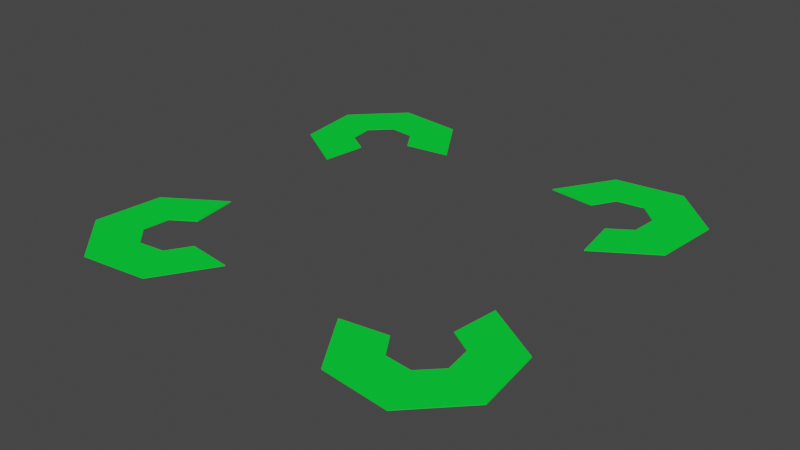 # Source: zonaPuzzle.blend  (saved by Blender 2.93.20; exported with 4.5.12 LTS)
import bpy
from mathutils import Matrix  # noqa: F401  (used for matrix-valued properties, if any)

bpy.ops.wm.read_factory_settings(use_empty=True)
scene = bpy.context.scene
scene.name = 'Scene'

# ---- collections
col_collection = bpy.data.collections.new('Collection'); scene.collection.children.link(col_collection)

# ---- materials (node trees are filled in below, after node groups)
mat_material_007 = bpy.data.materials.new('Material.007')
mat_material_007.use_transparent_shadow = False
mat_material_007.diffuse_color = (0.004825, 0.8, 0.04332, 1.0)

# ---- material node trees

# ---- world
world_world = bpy.data.worlds.new('World'); scene.world = world_world
world_world.use_nodes = True; world_world.node_tree.nodes.clear()
_N = world_world.node_tree.nodes; _L = world_world.node_tree.links
n0 = _N.new('ShaderNodeOutputWorld'); n0.name = 'World Output'; n0.location = (300, 300)
n1 = _N.new('ShaderNodeBackground'); n1.name = 'Background'; n1.location = (10, 300)
n1.inputs[0].default_value = (0.05088, 0.05088, 0.05088, 1.0)
_L.new(n1.outputs[0], n0.inputs[0])
n0.is_active_output = True
world_world.color = (0.05088, 0.05088, 0.05088)
world_world.use_sun_shadow = False
world_world.sun_shadow_jitter_overblur = 0.0

# ---- meshes
me_curve_065 = bpy.data.meshes.new('Curve.065')
me_curve_065.from_pydata([(0.08301, 0.2432, 0.0), (0.1121, 0.2473, 0.0), (0.08934, 0.2836, 0.0), (0.07393, 0.2573, 0.0), (0.08301, 0.2432, 0.0), (0.08934, 0.2836, 0.0), (0.07393, 0.2573, 0.0), (0.1121, 0.2473, 0.0), (0.08301, 0.2432, 0.0), (0.08934, 0.2836, 0.2776), (0.07393, 0.2573, 0.2776), (0.1121, 0.2473, 0.2776), (0.08301, 0.2432, 0.2776)], [], [(8, 7, 11, 12), (3, 4, 8, 6), (1, 4, 3, 2), (4, 1, 7, 8), (1, 2, 5, 7), (2, 3, 6, 5), (11, 9, 10, 12), (7, 5, 9, 11), (5, 6, 10, 9), (6, 8, 12, 10)])
_uv = me_curve_065.uv_layers.new(name='UVMap')
_uv.uv.foreach_set('vector', [1.0, 0.0, 0.25, 0.0, 0.25, 0.0, 1.0, 0.0, 0.75, 0.0, 1.0, 0.0, 1.0, 0.0, 0.75, 0.0, 0.25, 0.0, 1.0, 0.0, 0.75, 0.0, 0.5, 0.0, 1.0, 0.0, 0.25, 0.0, 0.25, 0.0, 1.0, 0.0, 0.25, 0.0, 0.5, 0.0, 0.5, 0.0, 0.25, 0.0, 0.5, 0.0, 0.75, 0.0, 0.75, 0.0, 0.5, 0.0, 0.25, 0.0, 0.5, 0.0, 0.75, 0.0, 1.0, 0.0, 0.25, 0.0, 0.5, 0.0, 0.5, 0.0, 0.25, 0.0, 0.5, 0.0, 0.75, 0.0, 0.75, 0.0, 0.5, 0.0, 0.75, 0.0, 1.0, 0.0, 1.0, 0.0, 0.75, 0.0])
me_curve_065.materials.append(mat_material_007)
me_curve_065.use_remesh_fix_poles = True
me_curve_065.use_remesh_preserve_attributes = False
me_curve_065.update()
me_curve_066 = bpy.data.meshes.new('Curve.066')
me_curve_066.from_pydata([(0.07393, 0.2573, 0.0), (0.05736, 0.259, 0.0), (0.04688, 0.2884, 0.0), (0.08934, 0.2836, 0.0), (0.07393, 0.2573, 0.0), (0.05736, 0.259, 0.0), (0.04688, 0.2884, 0.0), (0.08934, 0.2836, 0.0), (0.07393, 0.2573, 0.0), (0.05736, 0.259, 0.2776), (0.04688, 0.2884, 0.2776), (0.08934, 0.2836, 0.2776), (0.07393, 0.2573, 0.2776)], [], [(6, 5, 9, 10), (1, 4, 8, 5), (3, 4, 1, 2), (4, 3, 7, 8), (3, 2, 6, 7), (2, 1, 5, 6), (11, 10, 9, 12), (5, 8, 12, 9), (8, 7, 11, 12), (7, 6, 10, 11)])
_uv = me_curve_066.uv_layers.new(name='UVMap')
_uv.uv.foreach_set('vector', [0.5, 0.0, 0.25, 0.0, 0.25, 0.0, 0.5, 0.0, 0.25, 0.0, 1.0, 0.0, 1.0, 0.0, 0.25, 0.0, 0.75, 0.0, 1.0, 0.0, 0.25, 0.0, 0.5, 0.0, 1.0, 0.0, 0.75, 0.0, 0.75, 0.0, 1.0, 0.0, 0.75, 0.0, 0.5, 0.0, 0.5, 0.0, 0.75, 0.0, 0.5, 0.0, 0.25, 0.0, 0.25, 0.0, 0.5, 0.0, 0.75, 0.0, 0.5, 0.0, 0.25, 0.0, 1.0, 0.0, 0.25, 0.0, 1.0, 0.0, 1.0, 0.0, 0.25, 0.0, 1.0, 0.0, 0.75, 0.0, 0.75, 0.0, 1.0, 0.0, 0.75, 0.0, 0.5, 0.0, 0.5, 0.0, 0.75, 0.0])
me_curve_066.materials.append(mat_material_007)
me_curve_066.use_remesh_fix_poles = True
me_curve_066.use_remesh_preserve_attributes = False
me_curve_066.update()
me_curve_067 = bpy.data.meshes.new('Curve.067')
me_curve_067.from_pydata([(0.05736, 0.259, 0.0), (0.04542, 0.2472, 0.0), (0.01683, 0.2581, 0.0), (0.04688, 0.2884, 0.0), (0.05736, 0.259, 0.0), (0.01683, 0.2581, 0.0), (0.04688, 0.2884, 0.0), (0.05736, 0.259, 0.0), (0.04542, 0.2472, 0.0), (0.01683, 0.2581, 0.2776), (0.04688, 0.2884, 0.2776), (0.05736, 0.259, 0.2776), (0.04542, 0.2472, 0.2776)], [], [(7, 6, 10, 11), (2, 1, 8, 5), (4, 1, 2, 3), (1, 4, 7, 8), (4, 3, 6, 7), (3, 2, 5, 6), (11, 10, 9, 12), (6, 5, 9, 10), (5, 8, 12, 9), (8, 7, 11, 12)])
_uv = me_curve_067.uv_layers.new(name='UVMap')
_uv.uv.foreach_set('vector', [1.0, 0.0, 0.75, 0.0, 0.75, 0.0, 1.0, 0.0, 0.5, 0.0, 0.25, 0.0, 0.25, 0.0, 0.5, 0.0, 1.0, 0.0, 0.25, 0.0, 0.5, 0.0, 0.75, 0.0, 0.25, 0.0, 1.0, 0.0, 1.0, 0.0, 0.25, 0.0, 1.0, 0.0, 0.75, 0.0, 0.75, 0.0, 1.0, 0.0, 0.75, 0.0, 0.5, 0.0, 0.5, 0.0, 0.75, 0.0, 1.0, 0.0, 0.75, 0.0, 0.5, 0.0, 0.25, 0.0, 0.75, 0.0, 0.5, 0.0, 0.5, 0.0, 0.75, 0.0, 0.5, 0.0, 0.25, 0.0, 0.25, 0.0, 0.5, 0.0, 0.25, 0.0, 1.0, 0.0, 1.0, 0.0, 0.25, 0.0])
me_curve_067.materials.append(mat_material_007)
me_curve_067.use_remesh_fix_poles = True
me_curve_067.use_remesh_preserve_attributes = False
me_curve_067.update()
me_curve_068 = bpy.data.meshes.new('Curve.068')
me_curve_068.from_pydata([(0.04542, 0.2472, 0.0), (0.04745, 0.2305, 0.0), (0.02171, 0.2157, 0.0), (0.01683, 0.2581, 0.0), (0.04542, 0.2472, 0.0), (0.02171, 0.2157, 0.0), (0.01683, 0.2581, 0.0), (0.04542, 0.2472, 0.0), (0.04745, 0.2305, 0.0), (0.02171, 0.2157, 0.2776), (0.01683, 0.2581, 0.2776), (0.04542, 0.2472, 0.2776), (0.04745, 0.2305, 0.2776)], [], [(8, 7, 11, 12), (2, 1, 8, 5), (4, 1, 2, 3), (1, 4, 7, 8), (4, 3, 6, 7), (3, 2, 5, 6), (11, 10, 9, 12), (7, 6, 10, 11), (6, 5, 9, 10), (5, 8, 12, 9)])
_uv = me_curve_068.uv_layers.new(name='UVMap')
_uv.uv.foreach_set('vector', [0.25, 0.0, 1.0, 0.0, 1.0, 0.0, 0.25, 0.0, 0.5, 0.0, 0.25, 0.0, 0.25, 0.0, 0.5, 0.0, 1.0, 0.0, 0.25, 0.0, 0.5, 0.0, 0.75, 0.0, 0.25, 0.0, 1.0, 0.0, 1.0, 0.0, 0.25, 0.0, 1.0, 0.0, 0.75, 0.0, 0.75, 0.0, 1.0, 0.0, 0.75, 0.0, 0.5, 0.0, 0.5, 0.0, 0.75, 0.0, 1.0, 0.0, 0.75, 0.0, 0.5, 0.0, 0.25, 0.0, 1.0, 0.0, 0.75, 0.0, 0.75, 0.0, 1.0, 0.0, 0.75, 0.0, 0.5, 0.0, 0.5, 0.0, 0.75, 0.0, 0.5, 0.0, 0.25, 0.0, 0.25, 0.0, 0.5, 0.0])
me_curve_068.materials.append(mat_material_007)
me_curve_068.use_remesh_fix_poles = True
me_curve_068.use_remesh_preserve_attributes = False
me_curve_068.update()
me_curve_069 = bpy.data.meshes.new('Curve.069')
me_curve_069.from_pydata([(0.04745, 0.2305, 0.0), (0.06168, 0.2216, 0.0), (0.05784, 0.1931, 0.0), (0.02171, 0.2157, 0.0), (0.04745, 0.2305, 0.0), (0.02171, 0.2157, 0.0), (0.04745, 0.2305, 0.0), (0.06168, 0.2216, 0.0), (0.05784, 0.1931, 0.0), (0.02171, 0.2157, 0.2776), (0.04745, 0.2305, 0.2776), (0.06168, 0.2216, 0.2776), (0.05784, 0.1931, 0.2776)], [], [(8, 7, 11, 12), (3, 2, 8, 5), (1, 2, 3, 4), (2, 1, 7, 8), (1, 4, 6, 7), (4, 3, 5, 6), (11, 10, 9, 12), (7, 6, 10, 11), (6, 5, 9, 10), (5, 8, 12, 9)])
_uv = me_curve_069.uv_layers.new(name='UVMap')
_uv.uv.foreach_set('vector', [0.5, 0.0, 0.25, 0.0, 0.25, 0.0, 0.5, 0.0, 0.75, 0.0, 0.5, 0.0, 0.5, 0.0, 0.75, 0.0, 0.25, 0.0, 0.5, 0.0, 0.75, 0.0, 1.0, 0.0, 0.5, 0.0, 0.25, 0.0, 0.25, 0.0, 0.5, 0.0, 0.25, 0.0, 1.0, 0.0, 1.0, 0.0, 0.25, 0.0, 1.0, 0.0, 0.75, 0.0, 0.75, 0.0, 1.0, 0.0, 0.25, 0.0, 1.0, 0.0, 0.75, 0.0, 0.5, 0.0, 0.25, 0.0, 1.0, 0.0, 1.0, 0.0, 0.25, 0.0, 1.0, 0.0, 0.75, 0.0, 0.75, 0.0, 1.0, 0.0, 0.75, 0.0, 0.5, 0.0, 0.5, 0.0, 0.75, 0.0])
me_curve_069.materials.append(mat_material_007)
me_curve_069.use_remesh_fix_poles = True
me_curve_069.use_remesh_preserve_attributes = False
me_curve_069.update()
me_curve_072 = bpy.data.meshes.new('Curve.072')
me_curve_072.from_pydata([(0.243, 0.2221, 0.0), (0.2474, 0.193, 0.0), (0.2835, 0.2162, 0.0), (0.2571, 0.2313, 0.0), (0.243, 0.2221, 0.0), (0.2571, 0.2313, 0.0), (0.243, 0.2221, 0.0), (0.2835, 0.2162, 0.0), (0.2474, 0.193, 0.0), (0.2571, 0.2313, 0.2776), (0.243, 0.2221, 0.2776), (0.2835, 0.2162, 0.2776), (0.2474, 0.193, 0.2776)], [], [(8, 7, 11, 12), (1, 2, 7, 8), (2, 1, 4, 3), (2, 3, 5, 7), (3, 4, 6, 5), (4, 1, 8, 6), (11, 9, 10, 12), (7, 5, 9, 11), (5, 6, 10, 9), (6, 8, 12, 10)])
_uv = me_curve_072.uv_layers.new(name='UVMap')
_uv.uv.foreach_set('vector', [0.25, 0.0, 0.5, 0.0, 0.5, 0.0, 0.25, 0.0, 0.25, 0.0, 0.5, 0.0, 0.5, 0.0, 0.25, 0.0, 0.5, 0.0, 0.25, 0.0, 1.0, 0.0, 0.75, 0.0, 0.5, 0.0, 0.75, 0.0, 0.75, 0.0, 0.5, 0.0, 0.75, 0.0, 1.0, 0.0, 1.0, 0.0, 0.75, 0.0, 1.0, 0.0, 0.25, 0.0, 0.25, 0.0, 1.0, 0.0, 0.5, 0.0, 0.75, 0.0, 1.0, 0.0, 0.25, 0.0, 0.5, 0.0, 0.75, 0.0, 0.75, 0.0, 0.5, 0.0, 0.75, 0.0, 1.0, 0.0, 1.0, 0.0, 0.75, 0.0, 1.0, 0.0, 0.25, 0.0, 0.25, 0.0, 1.0, 0.0])
me_curve_072.materials.append(mat_material_007)
me_curve_072.use_remesh_fix_poles = True
me_curve_072.use_remesh_preserve_attributes = False
me_curve_072.update()
me_curve_073 = bpy.data.meshes.new('Curve.073')
me_curve_073.from_pydata([(0.2571, 0.2313, 0.0), (0.2586, 0.2479, 0.0), (0.2878, 0.2587, 0.0), (0.2835, 0.2162, 0.0), (0.2571, 0.2313, 0.0), (0.2586, 0.2479, 0.0), (0.2878, 0.2587, 0.0), (0.2835, 0.2162, 0.0), (0.2571, 0.2313, 0.0), (0.2586, 0.2479, 0.2776), (0.2878, 0.2587, 0.2776), (0.2835, 0.2162, 0.2776), (0.2571, 0.2313, 0.2776)], [], [(8, 7, 11, 12), (4, 3, 7, 8), (3, 4, 1, 2), (3, 2, 6, 7), (2, 1, 5, 6), (1, 4, 8, 5), (11, 10, 9, 12), (7, 6, 10, 11), (6, 5, 9, 10), (5, 8, 12, 9)])
_uv = me_curve_073.uv_layers.new(name='UVMap')
_uv.uv.foreach_set('vector', [1.0, 0.0, 0.75, 0.0, 0.75, 0.0, 1.0, 0.0, 1.0, 0.0, 0.75, 0.0, 0.75, 0.0, 1.0, 0.0, 0.75, 0.0, 1.0, 0.0, 0.25, 0.0, 0.5, 0.0, 0.75, 0.0, 0.5, 0.0, 0.5, 0.0, 0.75, 0.0, 0.5, 0.0, 0.25, 0.0, 0.25, 0.0, 0.5, 0.0, 0.25, 0.0, 1.0, 0.0, 1.0, 0.0, 0.25, 0.0, 0.75, 0.0, 0.5, 0.0, 0.25, 0.0, 1.0, 0.0, 0.75, 0.0, 0.5, 0.0, 0.5, 0.0, 0.75, 0.0, 0.5, 0.0, 0.25, 0.0, 0.25, 0.0, 0.5, 0.0, 0.25, 0.0, 1.0, 0.0, 1.0, 0.0, 0.25, 0.0])
me_curve_073.materials.append(mat_material_007)
me_curve_073.use_remesh_fix_poles = True
me_curve_073.use_remesh_preserve_attributes = False
me_curve_073.update()
me_curve_074 = bpy.data.meshes.new('Curve.074')
me_curve_074.from_pydata([(0.2586, 0.2479, 0.0), (0.2466, 0.2597, 0.0), (0.2573, 0.2884, 0.0), (0.2878, 0.2587, 0.0), (0.2586, 0.2479, 0.0), (0.2466, 0.2597, 0.0), (0.2573, 0.2884, 0.0), (0.2878, 0.2587, 0.0), (0.2586, 0.2479, 0.0), (0.2466, 0.2597, 0.2776), (0.2573, 0.2884, 0.2776), (0.2878, 0.2587, 0.2776), (0.2586, 0.2479, 0.2776)], [], [(8, 7, 11, 12), (2, 1, 5, 6), (3, 4, 1, 2), (1, 4, 8, 5), (4, 3, 7, 8), (3, 2, 6, 7), (11, 10, 9, 12), (7, 6, 10, 11), (6, 5, 9, 10), (5, 8, 12, 9)])
_uv = me_curve_074.uv_layers.new(name='UVMap')
_uv.uv.foreach_set('vector', [1.0, 0.0, 0.75, 0.0, 0.75, 0.0, 1.0, 0.0, 0.5, 0.0, 0.25, 0.0, 0.25, 0.0, 0.5, 0.0, 0.75, 0.0, 1.0, 0.0, 0.25, 0.0, 0.5, 0.0, 0.25, 0.0, 1.0, 0.0, 1.0, 0.0, 0.25, 0.0, 1.0, 0.0, 0.75, 0.0, 0.75, 0.0, 1.0, 0.0, 0.75, 0.0, 0.5, 0.0, 0.5, 0.0, 0.75, 0.0, 0.75, 0.0, 0.5, 0.0, 0.25, 0.0, 1.0, 0.0, 0.75, 0.0, 0.5, 0.0, 0.5, 0.0, 0.75, 0.0, 0.5, 0.0, 0.25, 0.0, 0.25, 0.0, 0.5, 0.0, 0.25, 0.0, 1.0, 0.0, 1.0, 0.0, 0.25, 0.0])
me_curve_074.materials.append(mat_material_007)
me_curve_074.use_remesh_fix_poles = True
me_curve_074.use_remesh_preserve_attributes = False
me_curve_074.update()
me_curve_075 = bpy.data.meshes.new('Curve.075')
me_curve_075.from_pydata([(0.2466, 0.2597, 0.0), (0.2299, 0.2576, 0.0), (0.2149, 0.2831, 0.0), (0.2573, 0.2884, 0.0), (0.2466, 0.2597, 0.0), (0.2149, 0.2831, 0.0), (0.2573, 0.2884, 0.0), (0.2466, 0.2597, 0.0), (0.2299, 0.2576, 0.0), (0.2149, 0.2831, 0.2776), (0.2573, 0.2884, 0.2776), (0.2466, 0.2597, 0.2776), (0.2299, 0.2576, 0.2776)], [], [(5, 8, 12, 9), (1, 4, 7, 8), (4, 1, 2, 3), (4, 3, 6, 7), (3, 2, 5, 6), (2, 1, 8, 5), (11, 10, 9, 12), (8, 7, 11, 12), (7, 6, 10, 11), (6, 5, 9, 10)])
_uv = me_curve_075.uv_layers.new(name='UVMap')
_uv.uv.foreach_set('vector', [0.5, 0.0, 0.25, 0.0, 0.25, 0.0, 0.5, 0.0, 0.25, 0.0, 1.0, 0.0, 1.0, 0.0, 0.25, 0.0, 1.0, 0.0, 0.25, 0.0, 0.5, 0.0, 0.75, 0.0, 1.0, 0.0, 0.75, 0.0, 0.75, 0.0, 1.0, 0.0, 0.75, 0.0, 0.5, 0.0, 0.5, 0.0, 0.75, 0.0, 0.5, 0.0, 0.25, 0.0, 0.25, 0.0, 0.5, 0.0, 1.0, 0.0, 0.75, 0.0, 0.5, 0.0, 0.25, 0.0, 0.25, 0.0, 1.0, 0.0, 1.0, 0.0, 0.25, 0.0, 1.0, 0.0, 0.75, 0.0, 0.75, 0.0, 1.0, 0.0, 0.75, 0.0, 0.5, 0.0, 0.5, 0.0, 0.75, 0.0])
me_curve_075.materials.append(mat_material_007)
me_curve_075.use_remesh_fix_poles = True
me_curve_075.use_remesh_preserve_attributes = False
me_curve_075.update()
me_curve_076 = bpy.data.meshes.new('Curve.076')
me_curve_076.from_pydata([(0.2299, 0.2576, 0.0), (0.2213, 0.2432, 0.0), (0.1926, 0.2468, 0.0), (0.2149, 0.2831, 0.0), (0.2299, 0.2576, 0.0), (0.1926, 0.2468, 0.0), (0.2149, 0.2831, 0.0), (0.2299, 0.2576, 0.0), (0.2213, 0.2432, 0.0), (0.1926, 0.2468, 0.2776), (0.2149, 0.2831, 0.2776), (0.2299, 0.2576, 0.2776), (0.2213, 0.2432, 0.2776)], [], [(6, 5, 9, 10), (1, 4, 7, 8), (4, 1, 2, 3), (4, 3, 6, 7), (3, 2, 5, 6), (2, 1, 8, 5), (11, 10, 9, 12), (5, 8, 12, 9), (8, 7, 11, 12), (7, 6, 10, 11)])
_uv = me_curve_076.uv_layers.new(name='UVMap')
_uv.uv.foreach_set('vector', [0.75, 0.0, 0.5, 0.0, 0.5, 0.0, 0.75, 0.0, 0.25, 0.0, 1.0, 0.0, 1.0, 0.0, 0.25, 0.0, 1.0, 0.0, 0.25, 0.0, 0.5, 0.0, 0.75, 0.0, 1.0, 0.0, 0.75, 0.0, 0.75, 0.0, 1.0, 0.0, 0.75, 0.0, 0.5, 0.0, 0.5, 0.0, 0.75, 0.0, 0.5, 0.0, 0.25, 0.0, 0.25, 0.0, 0.5, 0.0, 1.0, 0.0, 0.75, 0.0, 0.5, 0.0, 0.25, 0.0, 0.5, 0.0, 0.25, 0.0, 0.25, 0.0, 0.5, 0.0, 0.25, 0.0, 1.0, 0.0, 1.0, 0.0, 0.25, 0.0, 1.0, 0.0, 0.75, 0.0, 0.75, 0.0, 1.0, 0.0])
me_curve_076.materials.append(mat_material_007)
me_curve_076.use_remesh_fix_poles = True
me_curve_076.use_remesh_preserve_attributes = False
me_curve_076.update()
me_curve_079 = bpy.data.meshes.new('Curve.079')
me_curve_079.from_pydata([(0.2219, 0.06162, 0.0), (0.1927, 0.05734, 0.0), (0.2157, 0.02115, 0.0), (0.231, 0.04753, 0.0), (0.2219, 0.06162, 0.0), (0.1927, 0.05734, 0.0), (0.2219, 0.06162, 0.0), (0.231, 0.04753, 0.0), (0.2157, 0.02115, 0.0), (0.1927, 0.05734, 0.2776), (0.2219, 0.06162, 0.2776), (0.231, 0.04753, 0.2776), (0.2157, 0.02115, 0.2776)], [], [(8, 7, 11, 12), (4, 1, 5, 6), (3, 2, 1, 4), (1, 2, 8, 5), (2, 3, 7, 8), (3, 4, 6, 7), (11, 10, 9, 12), (7, 6, 10, 11), (6, 5, 9, 10), (5, 8, 12, 9)])
_uv = me_curve_079.uv_layers.new(name='UVMap')
_uv.uv.foreach_set('vector', [0.5, 0.0, 0.75, 0.0, 0.75, 0.0, 0.5, 0.0, 1.0, 0.0, 0.25, 0.0, 0.25, 0.0, 1.0, 0.0, 0.75, 0.0, 0.5, 0.0, 0.25, 0.0, 1.0, 0.0, 0.25, 0.0, 0.5, 0.0, 0.5, 0.0, 0.25, 0.0, 0.5, 0.0, 0.75, 0.0, 0.75, 0.0, 0.5, 0.0, 0.75, 0.0, 1.0, 0.0, 1.0, 0.0, 0.75, 0.0, 0.75, 0.0, 1.0, 0.0, 0.25, 0.0, 0.5, 0.0, 0.75, 0.0, 1.0, 0.0, 1.0, 0.0, 0.75, 0.0, 1.0, 0.0, 0.25, 0.0, 0.25, 0.0, 1.0, 0.0, 0.25, 0.0, 0.5, 0.0, 0.5, 0.0, 0.25, 0.0])
me_curve_079.materials.append(mat_material_007)
me_curve_079.use_remesh_fix_poles = True
me_curve_079.use_remesh_preserve_attributes = False
me_curve_079.update()
me_curve_080 = bpy.data.meshes.new('Curve.080')
me_curve_080.from_pydata([(0.231, 0.04753, 0.0), (0.2476, 0.04592, 0.0), (0.2582, 0.01665, 0.0), (0.2157, 0.02115, 0.0), (0.231, 0.04753, 0.0), (0.2157, 0.02115, 0.0), (0.231, 0.04753, 0.0), (0.2476, 0.04592, 0.0), (0.2582, 0.01665, 0.0), (0.2157, 0.02115, 0.2776), (0.231, 0.04753, 0.2776), (0.2476, 0.04592, 0.2776), (0.2582, 0.01665, 0.2776)], [], [(6, 5, 9, 10), (2, 1, 7, 8), (1, 2, 3, 4), (1, 4, 6, 7), (4, 3, 5, 6), (3, 2, 8, 5), (11, 10, 9, 12), (5, 8, 12, 9), (8, 7, 11, 12), (7, 6, 10, 11)])
_uv = me_curve_080.uv_layers.new(name='UVMap')
_uv.uv.foreach_set('vector', [1.0, 0.0, 0.75, 0.0, 0.75, 0.0, 1.0, 0.0, 0.5, 0.0, 0.25, 0.0, 0.25, 0.0, 0.5, 0.0, 0.25, 0.0, 0.5, 0.0, 0.75, 0.0, 1.0, 0.0, 0.25, 0.0, 1.0, 0.0, 1.0, 0.0, 0.25, 0.0, 1.0, 0.0, 0.75, 0.0, 0.75, 0.0, 1.0, 0.0, 0.75, 0.0, 0.5, 0.0, 0.5, 0.0, 0.75, 0.0, 0.25, 0.0, 1.0, 0.0, 0.75, 0.0, 0.5, 0.0, 0.75, 0.0, 0.5, 0.0, 0.5, 0.0, 0.75, 0.0, 0.5, 0.0, 0.25, 0.0, 0.25, 0.0, 0.5, 0.0, 0.25, 0.0, 1.0, 0.0, 1.0, 0.0, 0.25, 0.0])
me_curve_080.materials.append(mat_material_007)
me_curve_080.use_remesh_fix_poles = True
me_curve_080.use_remesh_preserve_attributes = False
me_curve_080.update()
me_curve_081 = bpy.data.meshes.new('Curve.081')
me_curve_081.from_pydata([(0.2476, 0.04592, 0.0), (0.2595, 0.05784, 0.0), (0.2881, 0.0471, 0.0), (0.2582, 0.01665, 0.0), (0.2476, 0.04592, 0.0), (0.2595, 0.05784, 0.0), (0.2476, 0.04592, 0.0), (0.2881, 0.0471, 0.0), (0.2582, 0.01665, 0.0), (0.2595, 0.05784, 0.2776), (0.2476, 0.04592, 0.2776), (0.2881, 0.0471, 0.2776), (0.2582, 0.01665, 0.2776)], [], [(8, 7, 11, 12), (4, 3, 8, 6), (2, 3, 4, 1), (3, 2, 7, 8), (2, 1, 5, 7), (1, 4, 6, 5), (11, 9, 10, 12), (7, 5, 9, 11), (5, 6, 10, 9), (6, 8, 12, 10)])
_uv = me_curve_081.uv_layers.new(name='UVMap')
_uv.uv.foreach_set('vector', [0.75, 0.0, 0.5, 0.0, 0.5, 0.0, 0.75, 0.0, 1.0, 0.0, 0.75, 0.0, 0.75, 0.0, 1.0, 0.0, 0.5, 0.0, 0.75, 0.0, 1.0, 0.0, 0.25, 0.0, 0.75, 0.0, 0.5, 0.0, 0.5, 0.0, 0.75, 0.0, 0.5, 0.0, 0.25, 0.0, 0.25, 0.0, 0.5, 0.0, 0.25, 0.0, 1.0, 0.0, 1.0, 0.0, 0.25, 0.0, 0.5, 0.0, 0.25, 0.0, 1.0, 0.0, 0.75, 0.0, 0.5, 0.0, 0.25, 0.0, 0.25, 0.0, 0.5, 0.0, 0.25, 0.0, 1.0, 0.0, 1.0, 0.0, 0.25, 0.0, 1.0, 0.0, 0.75, 0.0, 0.75, 0.0, 1.0, 0.0])
me_curve_081.materials.append(mat_material_007)
me_curve_081.use_remesh_fix_poles = True
me_curve_081.use_remesh_preserve_attributes = False
me_curve_081.update()
me_curve_082 = bpy.data.meshes.new('Curve.082')
me_curve_082.from_pydata([(0.2595, 0.05784, 0.0), (0.2573, 0.07455, 0.0), (0.283, 0.08949, 0.0), (0.2881, 0.0471, 0.0), (0.2595, 0.05784, 0.0), (0.2573, 0.07455, 0.0), (0.283, 0.08949, 0.0), (0.2881, 0.0471, 0.0), (0.2595, 0.05784, 0.0), (0.2573, 0.07455, 0.2776), (0.283, 0.08949, 0.2776), (0.2881, 0.0471, 0.2776), (0.2595, 0.05784, 0.2776)], [], [(6, 5, 9, 10), (4, 3, 7, 8), (3, 4, 1, 2), (3, 2, 6, 7), (2, 1, 5, 6), (1, 4, 8, 5), (11, 10, 9, 12), (5, 8, 12, 9), (8, 7, 11, 12), (7, 6, 10, 11)])
_uv = me_curve_082.uv_layers.new(name='UVMap')
_uv.uv.foreach_set('vector', [0.5, 0.0, 0.25, 0.0, 0.25, 0.0, 0.5, 0.0, 1.0, 0.0, 0.75, 0.0, 0.75, 0.0, 1.0, 0.0, 0.75, 0.0, 1.0, 0.0, 0.25, 0.0, 0.5, 0.0, 0.75, 0.0, 0.5, 0.0, 0.5, 0.0, 0.75, 0.0, 0.5, 0.0, 0.25, 0.0, 0.25, 0.0, 0.5, 0.0, 0.25, 0.0, 1.0, 0.0, 1.0, 0.0, 0.25, 0.0, 0.75, 0.0, 0.5, 0.0, 0.25, 0.0, 1.0, 0.0, 0.25, 0.0, 1.0, 0.0, 1.0, 0.0, 0.25, 0.0, 1.0, 0.0, 0.75, 0.0, 0.75, 0.0, 1.0, 0.0, 0.75, 0.0, 0.5, 0.0, 0.5, 0.0, 0.75, 0.0])
me_curve_082.materials.append(mat_material_007)
me_curve_082.use_remesh_fix_poles = True
me_curve_082.use_remesh_preserve_attributes = False
me_curve_082.update()
me_curve_083 = bpy.data.meshes.new('Curve.083')
me_curve_083.from_pydata([(0.2573, 0.07455, 0.0), (0.2431, 0.08329, 0.0), (0.2467, 0.1119, 0.0), (0.283, 0.08949, 0.0), (0.2573, 0.07455, 0.0), (0.2431, 0.08329, 0.0), (0.2467, 0.1119, 0.0), (0.283, 0.08949, 0.0), (0.2573, 0.07455, 0.0), (0.2431, 0.08329, 0.2776), (0.2467, 0.1119, 0.2776), (0.283, 0.08949, 0.2776), (0.2573, 0.07455, 0.2776)], [], [(8, 7, 11, 12), (3, 2, 6, 7), (3, 4, 1, 2), (2, 1, 5, 6), (1, 4, 8, 5), (4, 3, 7, 8), (11, 10, 9, 12), (7, 6, 10, 11), (6, 5, 9, 10), (5, 8, 12, 9)])
_uv = me_curve_083.uv_layers.new(name='UVMap')
_uv.uv.foreach_set('vector', [1.0, 0.0, 0.75, 0.0, 0.75, 0.0, 1.0, 0.0, 0.75, 0.0, 0.5, 0.0, 0.5, 0.0, 0.75, 0.0, 0.75, 0.0, 1.0, 0.0, 0.25, 0.0, 0.5, 0.0, 0.5, 0.0, 0.25, 0.0, 0.25, 0.0, 0.5, 0.0, 0.25, 0.0, 1.0, 0.0, 1.0, 0.0, 0.25, 0.0, 1.0, 0.0, 0.75, 0.0, 0.75, 0.0, 1.0, 0.0, 0.75, 0.0, 0.5, 0.0, 0.25, 0.0, 1.0, 0.0, 0.75, 0.0, 0.5, 0.0, 0.5, 0.0, 0.75, 0.0, 0.5, 0.0, 0.25, 0.0, 0.25, 0.0, 0.5, 0.0, 0.25, 0.0, 1.0, 0.0, 1.0, 0.0, 0.25, 0.0])
me_curve_083.materials.append(mat_material_007)
me_curve_083.use_remesh_fix_poles = True
me_curve_083.use_remesh_preserve_attributes = False
me_curve_083.update()
me_curve_086 = bpy.data.meshes.new('Curve.086')
me_curve_086.from_pydata([(0.06132, 0.08298, 0.0), (0.0571, 0.1121, 0.0), (0.02085, 0.08916, 0.0), (0.04721, 0.07385, 0.0), (0.06132, 0.08298, 0.0), (0.0571, 0.1121, 0.0), (0.02085, 0.08916, 0.0), (0.06132, 0.08298, 0.0), (0.04721, 0.07385, 0.0), (0.0571, 0.1121, 0.2776), (0.02085, 0.08916, 0.2776), (0.06132, 0.08298, 0.2776), (0.04721, 0.07385, 0.2776)], [], [(8, 7, 11, 12), (3, 4, 7, 8), (4, 3, 2, 1), (4, 1, 5, 7), (1, 2, 6, 5), (2, 3, 8, 6), (11, 9, 10, 12), (7, 5, 9, 11), (5, 6, 10, 9), (6, 8, 12, 10)])
_uv = me_curve_086.uv_layers.new(name='UVMap')
_uv.uv.foreach_set('vector', [0.75, 0.0, 1.0, 0.0, 1.0, 0.0, 0.75, 0.0, 0.75, 0.0, 1.0, 0.0, 1.0, 0.0, 0.75, 0.0, 1.0, 0.0, 0.75, 0.0, 0.5, 0.0, 0.25, 0.0, 1.0, 0.0, 0.25, 0.0, 0.25, 0.0, 1.0, 0.0, 0.25, 0.0, 0.5, 0.0, 0.5, 0.0, 0.25, 0.0, 0.5, 0.0, 0.75, 0.0, 0.75, 0.0, 0.5, 0.0, 1.0, 0.0, 0.25, 0.0, 0.5, 0.0, 0.75, 0.0, 1.0, 0.0, 0.25, 0.0, 0.25, 0.0, 1.0, 0.0, 0.25, 0.0, 0.5, 0.0, 0.5, 0.0, 0.25, 0.0, 0.5, 0.0, 0.75, 0.0, 0.75, 0.0, 0.5, 0.0])
me_curve_086.materials.append(mat_material_007)
me_curve_086.use_remesh_fix_poles = True
me_curve_086.use_remesh_preserve_attributes = False
me_curve_086.update()
me_curve_087 = bpy.data.meshes.new('Curve.087')
me_curve_087.from_pydata([(0.04721, 0.07385, 0.0), (0.04556, 0.05727, 0.0), (0.01627, 0.04668, 0.0), (0.02085, 0.08916, 0.0), (0.04721, 0.07385, 0.0), (0.01627, 0.04668, 0.0), (0.02085, 0.08916, 0.0), (0.04721, 0.07385, 0.0), (0.04556, 0.05727, 0.0), (0.01627, 0.04668, 0.2776), (0.02085, 0.08916, 0.2776), (0.04721, 0.07385, 0.2776), (0.04556, 0.05727, 0.2776)], [], [(5, 8, 12, 9), (1, 4, 7, 8), (4, 1, 2, 3), (4, 3, 6, 7), (3, 2, 5, 6), (2, 1, 8, 5), (11, 10, 9, 12), (8, 7, 11, 12), (7, 6, 10, 11), (6, 5, 9, 10)])
_uv = me_curve_087.uv_layers.new(name='UVMap')
_uv.uv.foreach_set('vector', [0.5, 0.0, 0.25, 0.0, 0.25, 0.0, 0.5, 0.0, 0.25, 0.0, 1.0, 0.0, 1.0, 0.0, 0.25, 0.0, 1.0, 0.0, 0.25, 0.0, 0.5, 0.0, 0.75, 0.0, 1.0, 0.0, 0.75, 0.0, 0.75, 0.0, 1.0, 0.0, 0.75, 0.0, 0.5, 0.0, 0.5, 0.0, 0.75, 0.0, 0.5, 0.0, 0.25, 0.0, 0.25, 0.0, 0.5, 0.0, 1.0, 0.0, 0.75, 0.0, 0.5, 0.0, 0.25, 0.0, 0.25, 0.0, 1.0, 0.0, 1.0, 0.0, 0.25, 0.0, 1.0, 0.0, 0.75, 0.0, 0.75, 0.0, 1.0, 0.0, 0.75, 0.0, 0.5, 0.0, 0.5, 0.0, 0.75, 0.0])
me_curve_087.materials.append(mat_material_007)
me_curve_087.use_remesh_fix_poles = True
me_curve_087.use_remesh_preserve_attributes = False
me_curve_087.update()
me_curve_088 = bpy.data.meshes.new('Curve.088')
me_curve_088.from_pydata([(0.04556, 0.05727, 0.0), (0.05746, 0.04538, 0.0), (0.04666, 0.01676, 0.0), (0.01627, 0.04668, 0.0), (0.04556, 0.05727, 0.0), (0.01627, 0.04668, 0.0), (0.04556, 0.05727, 0.0), (0.05746, 0.04538, 0.0), (0.04666, 0.01676, 0.0), (0.01627, 0.04668, 0.2776), (0.04556, 0.05727, 0.2776), (0.05746, 0.04538, 0.2776), (0.04666, 0.01676, 0.2776)], [], [(8, 7, 11, 12), (1, 4, 6, 7), (1, 2, 3, 4), (4, 3, 5, 6), (3, 2, 8, 5), (2, 1, 7, 8), (11, 10, 9, 12), (7, 6, 10, 11), (6, 5, 9, 10), (5, 8, 12, 9)])
_uv = me_curve_088.uv_layers.new(name='UVMap')
_uv.uv.foreach_set('vector', [0.5, 0.0, 0.25, 0.0, 0.25, 0.0, 0.5, 0.0, 0.25, 0.0, 1.0, 0.0, 1.0, 0.0, 0.25, 0.0, 0.25, 0.0, 0.5, 0.0, 0.75, 0.0, 1.0, 0.0, 1.0, 0.0, 0.75, 0.0, 0.75, 0.0, 1.0, 0.0, 0.75, 0.0, 0.5, 0.0, 0.5, 0.0, 0.75, 0.0, 0.5, 0.0, 0.25, 0.0, 0.25, 0.0, 0.5, 0.0, 0.25, 0.0, 1.0, 0.0, 0.75, 0.0, 0.5, 0.0, 0.25, 0.0, 1.0, 0.0, 1.0, 0.0, 0.25, 0.0, 1.0, 0.0, 0.75, 0.0, 0.75, 0.0, 1.0, 0.0, 0.75, 0.0, 0.5, 0.0, 0.5, 0.0, 0.75, 0.0])
me_curve_088.materials.append(mat_material_007)
me_curve_088.use_remesh_fix_poles = True
me_curve_088.use_remesh_preserve_attributes = False
me_curve_088.update()
me_curve_089 = bpy.data.meshes.new('Curve.089')
me_curve_089.from_pydata([(0.05746, 0.04538, 0.0), (0.07418, 0.04747, 0.0), (0.08907, 0.0218, 0.0), (0.04666, 0.01676, 0.0), (0.05746, 0.04538, 0.0), (0.07418, 0.04747, 0.0), (0.05746, 0.04538, 0.0), (0.08907, 0.0218, 0.0), (0.04666, 0.01676, 0.0), (0.07418, 0.04747, 0.2776), (0.05746, 0.04538, 0.2776), (0.08907, 0.0218, 0.2776), (0.04666, 0.01676, 0.2776)], [], [(5, 6, 10, 9), (4, 3, 8, 6), (2, 3, 4, 1), (3, 2, 7, 8), (2, 1, 5, 7), (1, 4, 6, 5), (11, 9, 10, 12), (6, 8, 12, 10), (8, 7, 11, 12), (7, 5, 9, 11)])
_uv = me_curve_089.uv_layers.new(name='UVMap')
_uv.uv.foreach_set('vector', [0.25, 0.0, 1.0, 0.0, 1.0, 0.0, 0.25, 0.0, 1.0, 0.0, 0.75, 0.0, 0.75, 0.0, 1.0, 0.0, 0.5, 0.0, 0.75, 0.0, 1.0, 0.0, 0.25, 0.0, 0.75, 0.0, 0.5, 0.0, 0.5, 0.0, 0.75, 0.0, 0.5, 0.0, 0.25, 0.0, 0.25, 0.0, 0.5, 0.0, 0.25, 0.0, 1.0, 0.0, 1.0, 0.0, 0.25, 0.0, 0.5, 0.0, 0.25, 0.0, 1.0, 0.0, 0.75, 0.0, 1.0, 0.0, 0.75, 0.0, 0.75, 0.0, 1.0, 0.0, 0.75, 0.0, 0.5, 0.0, 0.5, 0.0, 0.75, 0.0, 0.5, 0.0, 0.25, 0.0, 0.25, 0.0, 0.5, 0.0])
me_curve_089.materials.append(mat_material_007)
me_curve_089.use_remesh_fix_poles = True
me_curve_089.use_remesh_preserve_attributes = False
me_curve_089.update()
me_curve_090 = bpy.data.meshes.new('Curve.090')
me_curve_090.from_pydata([(0.07418, 0.04747, 0.0), (0.08295, 0.06174, 0.0), (0.1115, 0.05801, 0.0), (0.08907, 0.0218, 0.0), (0.07418, 0.04747, 0.0), (0.08295, 0.06174, 0.0), (0.07418, 0.04747, 0.0), (0.1115, 0.05801, 0.0), (0.08907, 0.0218, 0.0), (0.08295, 0.06174, 0.2776), (0.07418, 0.04747, 0.2776), (0.1115, 0.05801, 0.2776), (0.08907, 0.0218, 0.2776)], [], [(7, 5, 9, 11), (4, 3, 8, 6), (2, 3, 4, 1), (3, 2, 7, 8), (2, 1, 5, 7), (1, 4, 6, 5), (11, 9, 10, 12), (5, 6, 10, 9), (6, 8, 12, 10), (8, 7, 11, 12)])
_uv = me_curve_090.uv_layers.new(name='UVMap')
_uv.uv.foreach_set('vector', [0.5, 0.0, 0.25, 0.0, 0.25, 0.0, 0.5, 0.0, 1.0, 0.0, 0.75, 0.0, 0.75, 0.0, 1.0, 0.0, 0.5, 0.0, 0.75, 0.0, 1.0, 0.0, 0.25, 0.0, 0.75, 0.0, 0.5, 0.0, 0.5, 0.0, 0.75, 0.0, 0.5, 0.0, 0.25, 0.0, 0.25, 0.0, 0.5, 0.0, 0.25, 0.0, 1.0, 0.0, 1.0, 0.0, 0.25, 0.0, 0.5, 0.0, 0.25, 0.0, 1.0, 0.0, 0.75, 0.0, 0.25, 0.0, 1.0, 0.0, 1.0, 0.0, 0.25, 0.0, 1.0, 0.0, 0.75, 0.0, 0.75, 0.0, 1.0, 0.0, 0.75, 0.0, 0.5, 0.0, 0.5, 0.0, 0.75, 0.0])
me_curve_090.materials.append(mat_material_007)
me_curve_090.use_remesh_fix_poles = True
me_curve_090.use_remesh_preserve_attributes = False
me_curve_090.update()

# ---- objects
ob_curve_007 = bpy.data.objects.new('Curve.007', me_curve_065)
ob_curve_008 = bpy.data.objects.new('Curve.008', me_curve_066)
ob_curve_009 = bpy.data.objects.new('Curve.009', me_curve_067)
ob_curve_010 = bpy.data.objects.new('Curve.010', me_curve_068)
ob_curve_011 = bpy.data.objects.new('Curve.011', me_curve_069)
ob_curve_014 = bpy.data.objects.new('Curve.014', me_curve_072)
ob_curve_015 = bpy.data.objects.new('Curve.015', me_curve_073)
ob_curve_016 = bpy.data.objects.new('Curve.016', me_curve_074)
ob_curve_017 = bpy.data.objects.new('Curve.017', me_curve_075)
ob_curve_018 = bpy.data.objects.new('Curve.018', me_curve_076)
ob_curve_021 = bpy.data.objects.new('Curve.021', me_curve_079)
ob_curve_022 = bpy.data.objects.new('Curve.022', me_curve_080)
ob_curve_023 = bpy.data.objects.new('Curve.023', me_curve_081)
ob_curve_024 = bpy.data.objects.new('Curve.024', me_curve_082)
ob_curve_025 = bpy.data.objects.new('Curve.025', me_curve_083)
ob_curve_028 = bpy.data.objects.new('Curve.028', me_curve_086)
ob_curve_029 = bpy.data.objects.new('Curve.029', me_curve_087)
ob_curve_030 = bpy.data.objects.new('Curve.030', me_curve_088)
ob_curve_031 = bpy.data.objects.new('Curve.031', me_curve_089)
ob_curve_032 = bpy.data.objects.new('Curve.032', me_curve_090)

# ---- transforms, parenting, visibility, modifiers, constraints
ob_curve_007.location = (-32.6, -32.67, 0.3043)
ob_curve_007.scale = (546.8, 546.8, 1.0)
ob_curve_008.location = (-32.6, -32.67, 0.3043)
ob_curve_008.scale = (546.8, 546.8, 1.0)
ob_curve_009.location = (-32.6, -32.67, 0.3043)
ob_curve_009.scale = (546.8, 546.8, 1.0)
ob_curve_010.location = (-32.6, -32.67, 0.3043)
ob_curve_010.scale = (546.8, 546.8, 1.0)
ob_curve_011.location = (-32.6, -32.67, 0.3043)
ob_curve_011.scale = (546.8, 546.8, 1.0)
ob_curve_014.location = (-32.6, -32.67, 0.3043)
ob_curve_014.scale = (546.8, 546.8, 1.0)
ob_curve_015.location = (-32.6, -32.67, 0.3043)
ob_curve_015.scale = (546.8, 546.8, 1.0)
ob_curve_016.location = (-32.6, -32.67, 0.3043)
ob_curve_016.scale = (546.8, 546.8, 1.0)
ob_curve_017.location = (-32.6, -32.67, 0.3043)
ob_curve_017.scale = (546.8, 546.8, 1.0)
ob_curve_018.location = (-32.6, -32.67, 0.3043)
ob_curve_018.scale = (546.8, 546.8, 1.0)
ob_curve_021.location = (-32.6, -32.67, 0.3043)
ob_curve_021.scale = (546.8, 546.8, 1.0)
ob_curve_022.location = (-32.6, -32.67, 0.3043)
ob_curve_022.scale = (546.8, 546.8, 1.0)
ob_curve_023.location = (-32.6, -32.67, 0.3043)
ob_curve_023.scale = (546.8, 546.8, 1.0)
ob_curve_024.location = (-32.6, -32.67, 0.3043)
ob_curve_024.scale = (546.8, 546.8, 1.0)
ob_curve_025.location = (-32.6, -32.67, 0.3043)
ob_curve_025.scale = (546.8, 546.8, 1.0)
ob_curve_028.location = (-32.6, -32.67, 0.3043)
ob_curve_028.scale = (546.8, 546.8, 1.0)
ob_curve_029.location = (-32.6, -32.67, 0.3043)
ob_curve_029.scale = (546.8, 546.8, 1.0)
ob_curve_030.location = (-32.6, -32.67, 0.3043)
ob_curve_030.scale = (546.8, 546.8, 1.0)
ob_curve_031.location = (-32.6, -32.67, 0.3043)
ob_curve_031.scale = (546.8, 546.8, 1.0)
ob_curve_032.location = (-32.6, -32.67, 0.3043)
ob_curve_032.scale = (546.8, 546.8, 1.0)

# ---- collection membership
col_collection.objects.link(ob_curve_007)
col_collection.objects.link(ob_curve_008)
col_collection.objects.link(ob_curve_009)
col_collection.objects.link(ob_curve_010)
col_collection.objects.link(ob_curve_011)
col_collection.objects.link(ob_curve_014)
col_collection.objects.link(ob_curve_015)
col_collection.objects.link(ob_curve_016)
col_collection.objects.link(ob_curve_017)
col_collection.objects.link(ob_curve_018)
col_collection.objects.link(ob_curve_021)
col_collection.objects.link(ob_curve_022)
col_collection.objects.link(ob_curve_023)
col_collection.objects.link(ob_curve_024)
col_collection.objects.link(ob_curve_025)
col_collection.objects.link(ob_curve_028)
col_collection.objects.link(ob_curve_029)
col_collection.objects.link(ob_curve_030)
col_collection.objects.link(ob_curve_031)
col_collection.objects.link(ob_curve_032)

# ---- scene / render settings (as saved in the file)
scene.frame_start = 1; scene.frame_end = 250; scene.frame_set(1)
scene.render.engine = 'BLENDER_EEVEE_NEXT'
scene.cycles.use_denoising = False
scene.cycles.samples = 128
scene.cycles.sampling_pattern = 'TABULATED_SOBOL'
scene.cycles.use_adaptive_sampling = False
scene.cycles.use_light_tree = False
scene.view_settings.view_transform = 'Filmic'
bpy.context.view_layer.update()

# ---- added for rendering (the .blend has no active camera and no usable light): camera, sun
cam_auto = bpy.data.cameras.new('AutoCamera')
cam_auto.lens = 50.0
cam_auto.sensor_width = 36.0
cam_auto.clip_end = 3412.76
ob_auto_camera = bpy.data.objects.new('AutoCamera', cam_auto)
scene.collection.objects.link(ob_auto_camera)
ob_auto_camera.location = (245.069, -182.616, 156.011)
ob_auto_camera.rotation_euler = (1.09748, -7.21219e-08, 0.694738)
scene.camera = ob_auto_camera
light_auto_sun = bpy.data.lights.new('AutoSun', 'SUN')
light_auto_sun.energy = 3.0
light_auto_sun.angle = 0.0523599
ob_auto_sun = bpy.data.objects.new('AutoSun', light_auto_sun)
scene.collection.objects.link(ob_auto_sun)
ob_auto_sun.rotation_euler = (0.872665, 0.174533, 0.523599)
bpy.context.view_layer.update()
